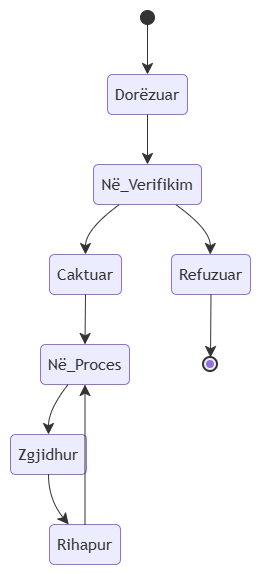

The diagram above was exported from draw.io. Its source (the exported page's mxGraphModel, read from the mxfile embedded in the PNG):
<mxGraphModel dx="860" dy="473" grid="1" gridSize="10" guides="1" tooltips="1" connect="1" arrows="1" fold="1" page="1" pageScale="1" pageWidth="827" pageHeight="1169" math="0" shadow="0">
  <root>
    <mxCell id="0" />
    <mxCell id="1" parent="0" />
    <UserObject label="" mermaidData="{&#10;  &quot;data&quot;: &quot;stateDiagram-v2\n\n[*] --&gt; Dorëzuar\n\nDorëzuar --&gt; Në_Verifikim\n\nNë_Verifikim --&gt; Caktuar\nNë_Verifikim --&gt; Refuzuar\n\nCaktuar --&gt; Në_Proces\n\nNë_Proces --&gt; Zgjidhur\n\nZgjidhur --&gt; Rihapur\n\nRihapur --&gt; Në_Proces\n\nRefuzuar --&gt; [*]&quot;,&#10;  &quot;config&quot;: null&#10;}" id="JrN-mfB7XCIuWSc6dSh9-1">
      <mxCell connectable="0" parent="1" style="group;transparentBounds=1;editIcon=1;lockedGroup=0;groupPadding=10;" vertex="1">
        <mxGeometry as="geometry" />
      </mxCell>
    </UserObject>
    <UserObject label="" mermaidId="n:root_start" mermaidBaseStyle="ellipse;html=1;fillColor=light-dark(#333333,#cccccc);strokeColor=light-dark(#333333,#cccccc);fontColor=light-dark(#333333,#cccccc);fontFamily=Trebuchet MS,Verdana,Arial,sans-serif;fontSize=16;" mermaidBaseValue="" id="JrN-mfB7XCIuWSc6dSh9-20">
      <mxCell parent="JrN-mfB7XCIuWSc6dSh9-1" style="ellipse;html=1;fillColor=light-dark(#333333,#cccccc);strokeColor=light-dark(#333333,#cccccc);fontColor=light-dark(#333333,#cccccc);fontFamily=Trebuchet MS,Verdana,Arial,sans-serif;fontSize=16;" vertex="1">
        <mxGeometry height="14" width="14" x="380" y="60" as="geometry" />
      </mxCell>
    </UserObject>
    <UserObject label="Dorëzuar" mermaidId="n:Dorëzuar" mermaidBaseStyle="rounded=1;absoluteArcSize=1;arcSize=10;html=1;whiteSpace=wrap;strokeWidth=1;fillColor=light-dark(#ECECFF,#1f2020);strokeColor=light-dark(#9370DB,#cccccc);fontColor=light-dark(#333333,#cccccc);fontFamily=Trebuchet MS,Verdana,Arial,sans-serif;fontSize=16;" mermaidBaseValue="Dorëzuar" id="JrN-mfB7XCIuWSc6dSh9-21">
      <mxCell parent="JrN-mfB7XCIuWSc6dSh9-1" style="rounded=1;absoluteArcSize=1;arcSize=10;html=1;whiteSpace=wrap;strokeWidth=1;fillColor=light-dark(#ECECFF,#1f2020);strokeColor=light-dark(#9370DB,#cccccc);fontColor=light-dark(#333333,#cccccc);fontFamily=Trebuchet MS,Verdana,Arial,sans-serif;fontSize=16;" vertex="1">
        <mxGeometry height="40" width="80" x="347" y="124" as="geometry" />
      </mxCell>
    </UserObject>
    <UserObject label="Në_Verifikim" mermaidId="n:Në_Verifikim" mermaidBaseStyle="rounded=1;absoluteArcSize=1;arcSize=10;html=1;whiteSpace=wrap;strokeWidth=1;fillColor=light-dark(#ECECFF,#1f2020);strokeColor=light-dark(#9370DB,#cccccc);fontColor=light-dark(#333333,#cccccc);fontFamily=Trebuchet MS,Verdana,Arial,sans-serif;fontSize=16;" mermaidBaseValue="Në_Verifikim" id="JrN-mfB7XCIuWSc6dSh9-22">
      <mxCell parent="JrN-mfB7XCIuWSc6dSh9-1" style="rounded=1;absoluteArcSize=1;arcSize=10;html=1;whiteSpace=wrap;strokeWidth=1;fillColor=light-dark(#ECECFF,#1f2020);strokeColor=light-dark(#9370DB,#cccccc);fontColor=light-dark(#333333,#cccccc);fontFamily=Trebuchet MS,Verdana,Arial,sans-serif;fontSize=16;" vertex="1">
        <mxGeometry height="40" width="108" x="333" y="214" as="geometry" />
      </mxCell>
    </UserObject>
    <UserObject label="Caktuar" mermaidId="n:Caktuar" mermaidBaseStyle="rounded=1;absoluteArcSize=1;arcSize=10;html=1;whiteSpace=wrap;strokeWidth=1;fillColor=light-dark(#ECECFF,#1f2020);strokeColor=light-dark(#9370DB,#cccccc);fontColor=light-dark(#333333,#cccccc);fontFamily=Trebuchet MS,Verdana,Arial,sans-serif;fontSize=16;" mermaidBaseValue="Caktuar" id="JrN-mfB7XCIuWSc6dSh9-23">
      <mxCell parent="JrN-mfB7XCIuWSc6dSh9-1" style="rounded=1;absoluteArcSize=1;arcSize=10;html=1;whiteSpace=wrap;strokeWidth=1;fillColor=light-dark(#ECECFF,#1f2020);strokeColor=light-dark(#9370DB,#cccccc);fontColor=light-dark(#333333,#cccccc);fontFamily=Trebuchet MS,Verdana,Arial,sans-serif;fontSize=16;" vertex="1">
        <mxGeometry height="40" width="72" x="289" y="304" as="geometry" />
      </mxCell>
    </UserObject>
    <UserObject label="Refuzuar" mermaidId="n:Refuzuar" mermaidBaseStyle="rounded=1;absoluteArcSize=1;arcSize=10;html=1;whiteSpace=wrap;strokeWidth=1;fillColor=light-dark(#ECECFF,#1f2020);strokeColor=light-dark(#9370DB,#cccccc);fontColor=light-dark(#333333,#cccccc);fontFamily=Trebuchet MS,Verdana,Arial,sans-serif;fontSize=16;" mermaidBaseValue="Refuzuar" id="JrN-mfB7XCIuWSc6dSh9-24">
      <mxCell parent="JrN-mfB7XCIuWSc6dSh9-1" style="rounded=1;absoluteArcSize=1;arcSize=10;html=1;whiteSpace=wrap;strokeWidth=1;fillColor=light-dark(#ECECFF,#1f2020);strokeColor=light-dark(#9370DB,#cccccc);fontColor=light-dark(#333333,#cccccc);fontFamily=Trebuchet MS,Verdana,Arial,sans-serif;fontSize=16;" vertex="1">
        <mxGeometry height="40" width="79" x="411" y="304" as="geometry" />
      </mxCell>
    </UserObject>
    <UserObject label="Në_Proces" mermaidId="n:Në_Proces" mermaidBaseStyle="rounded=1;absoluteArcSize=1;arcSize=10;html=1;whiteSpace=wrap;strokeWidth=1;fillColor=light-dark(#ECECFF,#1f2020);strokeColor=light-dark(#9370DB,#cccccc);fontColor=light-dark(#333333,#cccccc);fontFamily=Trebuchet MS,Verdana,Arial,sans-serif;fontSize=16;" mermaidBaseValue="Në_Proces" id="JrN-mfB7XCIuWSc6dSh9-25">
      <mxCell parent="JrN-mfB7XCIuWSc6dSh9-1" style="rounded=1;absoluteArcSize=1;arcSize=10;html=1;whiteSpace=wrap;strokeWidth=1;fillColor=light-dark(#ECECFF,#1f2020);strokeColor=light-dark(#9370DB,#cccccc);fontColor=light-dark(#333333,#cccccc);fontFamily=Trebuchet MS,Verdana,Arial,sans-serif;fontSize=16;" vertex="1">
        <mxGeometry height="40" width="89" x="280" y="394" as="geometry" />
      </mxCell>
    </UserObject>
    <UserObject label="Zgjidhur" mermaidId="n:Zgjidhur" mermaidBaseStyle="rounded=1;absoluteArcSize=1;arcSize=10;html=1;whiteSpace=wrap;strokeWidth=1;fillColor=light-dark(#ECECFF,#1f2020);strokeColor=light-dark(#9370DB,#cccccc);fontColor=light-dark(#333333,#cccccc);fontFamily=Trebuchet MS,Verdana,Arial,sans-serif;fontSize=16;" mermaidBaseValue="Zgjidhur" id="JrN-mfB7XCIuWSc6dSh9-26">
      <mxCell parent="JrN-mfB7XCIuWSc6dSh9-1" style="rounded=1;absoluteArcSize=1;arcSize=10;html=1;whiteSpace=wrap;strokeWidth=1;fillColor=light-dark(#ECECFF,#1f2020);strokeColor=light-dark(#9370DB,#cccccc);fontColor=light-dark(#333333,#cccccc);fontFamily=Trebuchet MS,Verdana,Arial,sans-serif;fontSize=16;" vertex="1">
        <mxGeometry height="40" width="76" x="250" y="484" as="geometry" />
      </mxCell>
    </UserObject>
    <UserObject label="Rihapur" mermaidId="n:Rihapur" mermaidBaseStyle="rounded=1;absoluteArcSize=1;arcSize=10;html=1;whiteSpace=wrap;strokeWidth=1;fillColor=light-dark(#ECECFF,#1f2020);strokeColor=light-dark(#9370DB,#cccccc);fontColor=light-dark(#333333,#cccccc);fontFamily=Trebuchet MS,Verdana,Arial,sans-serif;fontSize=16;" mermaidBaseValue="Rihapur" id="JrN-mfB7XCIuWSc6dSh9-27">
      <mxCell parent="JrN-mfB7XCIuWSc6dSh9-1" style="rounded=1;absoluteArcSize=1;arcSize=10;html=1;whiteSpace=wrap;strokeWidth=1;fillColor=light-dark(#ECECFF,#1f2020);strokeColor=light-dark(#9370DB,#cccccc);fontColor=light-dark(#333333,#cccccc);fontFamily=Trebuchet MS,Verdana,Arial,sans-serif;fontSize=16;" vertex="1">
        <mxGeometry height="40" width="71" x="289" y="574" as="geometry" />
      </mxCell>
    </UserObject>
    <UserObject label="" mermaidId="n:root_end" mermaidBaseStyle="ellipse;html=1;fillColor=light-dark(#ECECFF,#1f2020);strokeColor=light-dark(#333333,#cccccc);strokeWidth=2;centerRadius=4;centerColor=light-dark(#9370DB,#cccccc);fontColor=light-dark(#333333,#cccccc);fontFamily=Trebuchet MS,Verdana,Arial,sans-serif;fontSize=16;" mermaidBaseValue="" id="JrN-mfB7XCIuWSc6dSh9-28">
      <mxCell parent="JrN-mfB7XCIuWSc6dSh9-1" style="ellipse;html=1;fillColor=light-dark(#ECECFF,#1f2020);strokeColor=light-dark(#333333,#cccccc);strokeWidth=2;centerRadius=4;centerColor=light-dark(#9370DB,#cccccc);fontColor=light-dark(#333333,#cccccc);fontFamily=Trebuchet MS,Verdana,Arial,sans-serif;fontSize=16;" vertex="1">
        <mxGeometry height="14" width="14" x="443" y="407" as="geometry" />
      </mxCell>
    </UserObject>
    <UserObject label="" mermaidId="e:root_start-&gt;Dorëzuar#0" mermaidBaseStyle="curved=1;startArrow=none;endArrow=classic;endSize=9;fillColor=none;strokeColor=light-dark(#333333,#cccccc);exitX=0.5;exitY=1;entryX=0.5;entryY=0;" mermaidBaseValue="" id="JrN-mfB7XCIuWSc6dSh9-29">
      <mxCell edge="1" parent="JrN-mfB7XCIuWSc6dSh9-1" source="JrN-mfB7XCIuWSc6dSh9-20" style="curved=1;startArrow=none;endArrow=classic;endSize=9;fillColor=none;strokeColor=light-dark(#333333,#cccccc);exitX=0.5;exitY=1;entryX=0.5;entryY=0;rounded=0;" target="JrN-mfB7XCIuWSc6dSh9-21">
        <mxGeometry relative="1" as="geometry">
          <Array as="points" />
        </mxGeometry>
      </mxCell>
    </UserObject>
    <UserObject label="" mermaidId="e:Dorëzuar-&gt;Në_Verifikim#0" mermaidBaseStyle="curved=1;startArrow=none;endArrow=classic;endSize=9;fillColor=none;strokeColor=light-dark(#333333,#cccccc);exitX=0.5;exitY=1;entryX=0.5;entryY=0;" mermaidBaseValue="" id="JrN-mfB7XCIuWSc6dSh9-30">
      <mxCell edge="1" parent="JrN-mfB7XCIuWSc6dSh9-1" source="JrN-mfB7XCIuWSc6dSh9-21" style="curved=1;startArrow=none;endArrow=classic;endSize=9;fillColor=none;strokeColor=light-dark(#333333,#cccccc);exitX=0.5;exitY=1;entryX=0.5;entryY=0;rounded=0;" target="JrN-mfB7XCIuWSc6dSh9-22">
        <mxGeometry relative="1" as="geometry">
          <Array as="points" />
        </mxGeometry>
      </mxCell>
    </UserObject>
    <UserObject label="" mermaidId="e:Në_Verifikim-&gt;Caktuar#0" mermaidBaseStyle="curved=1;startArrow=none;endArrow=classic;endSize=9;fillColor=none;strokeColor=light-dark(#333333,#cccccc);exitX=0.24;exitY=1;entryX=0.5;entryY=0;" mermaidBaseValue="" id="JrN-mfB7XCIuWSc6dSh9-31">
      <mxCell edge="1" parent="JrN-mfB7XCIuWSc6dSh9-1" source="JrN-mfB7XCIuWSc6dSh9-22" style="curved=1;startArrow=none;endArrow=classic;endSize=9;fillColor=none;strokeColor=light-dark(#333333,#cccccc);exitX=0.24;exitY=1;entryX=0.5;entryY=0;rounded=0;" target="JrN-mfB7XCIuWSc6dSh9-23">
        <mxGeometry relative="1" as="geometry">
          <Array as="points">
            <mxPoint x="325" y="279" />
          </Array>
        </mxGeometry>
      </mxCell>
    </UserObject>
    <UserObject label="" mermaidId="e:Në_Verifikim-&gt;Refuzuar#0" mermaidBaseStyle="curved=1;startArrow=none;endArrow=classic;endSize=9;fillColor=none;strokeColor=light-dark(#333333,#cccccc);exitX=0.76;exitY=1;entryX=0.49;entryY=0;" mermaidBaseValue="" id="JrN-mfB7XCIuWSc6dSh9-32">
      <mxCell edge="1" parent="JrN-mfB7XCIuWSc6dSh9-1" source="JrN-mfB7XCIuWSc6dSh9-22" style="curved=1;startArrow=none;endArrow=classic;endSize=9;fillColor=none;strokeColor=light-dark(#333333,#cccccc);exitX=0.76;exitY=1;entryX=0.49;entryY=0;rounded=0;" target="JrN-mfB7XCIuWSc6dSh9-24">
        <mxGeometry relative="1" as="geometry">
          <Array as="points">
            <mxPoint x="450" y="279" />
          </Array>
        </mxGeometry>
      </mxCell>
    </UserObject>
    <UserObject label="" mermaidId="e:Caktuar-&gt;Në_Proces#0" mermaidBaseStyle="curved=1;startArrow=none;endArrow=classic;endSize=9;fillColor=none;strokeColor=light-dark(#333333,#cccccc);exitX=0.5;exitY=1;entryX=0.5;entryY=0;" mermaidBaseValue="" id="JrN-mfB7XCIuWSc6dSh9-33">
      <mxCell edge="1" parent="JrN-mfB7XCIuWSc6dSh9-1" source="JrN-mfB7XCIuWSc6dSh9-23" style="curved=1;startArrow=none;endArrow=classic;endSize=9;fillColor=none;strokeColor=light-dark(#333333,#cccccc);exitX=0.5;exitY=1;entryX=0.5;entryY=0;rounded=0;" target="JrN-mfB7XCIuWSc6dSh9-25">
        <mxGeometry relative="1" as="geometry">
          <Array as="points" />
        </mxGeometry>
      </mxCell>
    </UserObject>
    <UserObject label="" mermaidId="e:Në_Proces-&gt;Zgjidhur#0" mermaidBaseStyle="curved=1;startArrow=none;endArrow=classic;endSize=9;fillColor=none;strokeColor=light-dark(#333333,#cccccc);exitX=0.31;exitY=1;entryX=0.5;entryY=0;" mermaidBaseValue="" id="JrN-mfB7XCIuWSc6dSh9-34">
      <mxCell edge="1" parent="JrN-mfB7XCIuWSc6dSh9-1" source="JrN-mfB7XCIuWSc6dSh9-25" style="curved=1;startArrow=none;endArrow=classic;endSize=9;fillColor=none;strokeColor=light-dark(#333333,#cccccc);exitX=0.31;exitY=1;entryX=0.5;entryY=0;rounded=0;" target="JrN-mfB7XCIuWSc6dSh9-26">
        <mxGeometry relative="1" as="geometry">
          <Array as="points">
            <mxPoint x="288" y="459" />
          </Array>
        </mxGeometry>
      </mxCell>
    </UserObject>
    <UserObject label="" mermaidId="e:Zgjidhur-&gt;Rihapur#0" mermaidBaseStyle="curved=1;startArrow=none;endArrow=classic;endSize=9;fillColor=none;strokeColor=light-dark(#333333,#cccccc);exitX=0.5;exitY=1;entryX=0.27;entryY=0;" mermaidBaseValue="" id="JrN-mfB7XCIuWSc6dSh9-35">
      <mxCell edge="1" parent="JrN-mfB7XCIuWSc6dSh9-1" source="JrN-mfB7XCIuWSc6dSh9-26" style="curved=1;startArrow=none;endArrow=classic;endSize=9;fillColor=none;strokeColor=light-dark(#333333,#cccccc);exitX=0.5;exitY=1;entryX=0.27;entryY=0;rounded=0;" target="JrN-mfB7XCIuWSc6dSh9-27">
        <mxGeometry relative="1" as="geometry">
          <Array as="points">
            <mxPoint x="288" y="549" />
          </Array>
        </mxGeometry>
      </mxCell>
    </UserObject>
    <UserObject label="" mermaidId="e:Rihapur-&gt;Në_Proces#0" mermaidBaseStyle="curved=1;startArrow=none;endArrow=classic;endSize=9;fillColor=none;strokeColor=light-dark(#333333,#cccccc);exitX=0.5;exitY=0;entryX=0.5;entryY=1;" mermaidBaseValue="" id="JrN-mfB7XCIuWSc6dSh9-36">
      <mxCell edge="1" parent="JrN-mfB7XCIuWSc6dSh9-1" source="JrN-mfB7XCIuWSc6dSh9-27" style="curved=1;startArrow=none;endArrow=classic;endSize=9;fillColor=none;strokeColor=light-dark(#333333,#cccccc);exitX=0.5;exitY=0;entryX=0.5;entryY=1;rounded=0;" target="JrN-mfB7XCIuWSc6dSh9-25">
        <mxGeometry relative="1" as="geometry">
          <Array as="points" />
        </mxGeometry>
      </mxCell>
    </UserObject>
    <UserObject label="" mermaidId="e:Refuzuar-&gt;root_end#0" mermaidBaseStyle="curved=1;startArrow=none;endArrow=classic;endSize=9;fillColor=none;strokeColor=light-dark(#333333,#cccccc);exitX=0.5;exitY=1;entryX=0.5;entryY=0;" mermaidBaseValue="" id="JrN-mfB7XCIuWSc6dSh9-37">
      <mxCell edge="1" parent="JrN-mfB7XCIuWSc6dSh9-1" source="JrN-mfB7XCIuWSc6dSh9-24" style="curved=1;startArrow=none;endArrow=classic;endSize=9;fillColor=none;strokeColor=light-dark(#333333,#cccccc);exitX=0.5;exitY=1;entryX=0.5;entryY=0;rounded=0;" target="JrN-mfB7XCIuWSc6dSh9-28">
        <mxGeometry relative="1" as="geometry">
          <Array as="points" />
        </mxGeometry>
      </mxCell>
    </UserObject>
  </root>
</mxGraphModel>